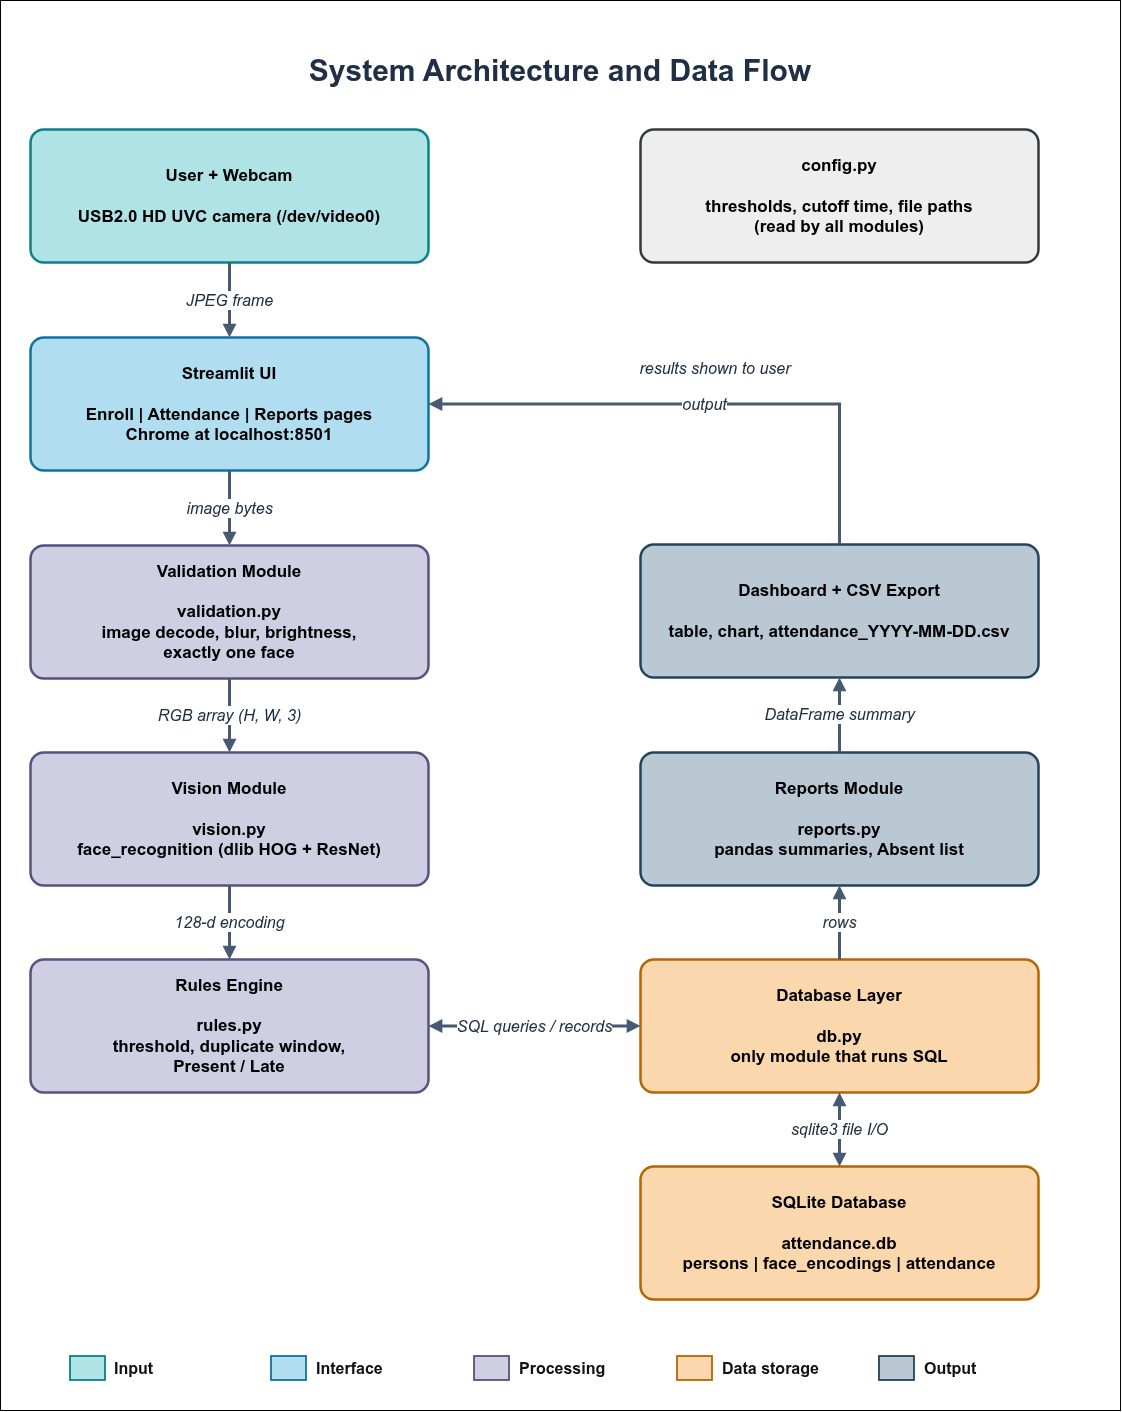

The diagram above was exported from draw.io. Its source (the exported page's mxGraphModel, read from the mxfile embedded in the PNG):
<mxGraphModel dx="2454" dy="2686" grid="1" gridSize="10" guides="1" tooltips="1" connect="1" arrows="1" fold="1" page="1" pageScale="1" pageWidth="1120" pageHeight="1320" math="0" shadow="0">
  <root>
    <mxCell id="0" />
    <mxCell id="1" parent="0" />
    <mxCell id="JgOkls2y9iW3K7NoNmu8-3" parent="1" style="rounded=0;whiteSpace=wrap;html=1;" value="" vertex="1">
      <mxGeometry height="1410" width="1120" y="-34" as="geometry" />
    </mxCell>
    <mxCell id="title" parent="1" style="text;html=1;align=center;verticalAlign=middle;whiteSpace=wrap;rounded=0;strokeColor=none;fillColor=none;fontFamily=Arial;fontSize=30;fontStyle=1;fontColor=#203044;" value="System Architecture and Data Flow" vertex="1">
      <mxGeometry height="48" width="920" x="100" y="12" as="geometry" />
    </mxCell>
    <mxCell id="user" parent="1" style="rounded=1;arcSize=10;whiteSpace=wrap;html=1;strokeColor=#0e8088;strokeWidth=2.5;fillColor=#b0e3e6;align=center;verticalAlign=middle;fontFamily=Helvetica;fontSize=17;fontStyle=1" value="&lt;span&gt;User + Webcam&lt;/span&gt;&lt;br&gt;&lt;br&gt;USB2.0 HD UVC camera (/dev/video0)" vertex="1">
      <mxGeometry height="133" width="398" x="30" y="95" as="geometry" />
    </mxCell>
    <mxCell id="config" parent="1" style="rounded=1;arcSize=10;whiteSpace=wrap;html=1;strokeColor=#36393d;strokeWidth=2.5;fillColor=#eeeeee;align=center;verticalAlign=middle;fontFamily=Helvetica;fontSize=17;fontStyle=1" value="&lt;span&gt;config.py&lt;/span&gt;&lt;br&gt;&lt;br&gt;thresholds, cutoff time, file paths&lt;br&gt;(read by all modules)" vertex="1">
      <mxGeometry height="133" width="398" x="640" y="95" as="geometry" />
    </mxCell>
    <mxCell id="ui" parent="1" style="rounded=1;arcSize=10;whiteSpace=wrap;html=1;strokeColor=#10739e;strokeWidth=2.5;fillColor=#b1ddf0;align=center;verticalAlign=middle;fontFamily=Helvetica;fontSize=17;fontStyle=1" value="&lt;span&gt;Streamlit UI&lt;/span&gt;&lt;br&gt;&lt;br&gt;Enroll | Attendance | Reports pages&lt;br&gt;Chrome at localhost:8501" vertex="1">
      <mxGeometry height="133" width="398" x="30" y="303" as="geometry" />
    </mxCell>
    <mxCell id="validation" parent="1" style="rounded=1;arcSize=10;whiteSpace=wrap;html=1;strokeColor=#56517e;strokeWidth=2.5;fillColor=#d0cee2;align=center;verticalAlign=middle;fontFamily=Helvetica;fontSize=17;fontStyle=1" value="&lt;span&gt;Validation Module&lt;/span&gt;&lt;br&gt;&lt;br&gt;validation.py&lt;br&gt;image decode, blur, brightness,&lt;br&gt;exactly one face" vertex="1">
      <mxGeometry height="133" width="398" x="30" y="511" as="geometry" />
    </mxCell>
    <mxCell id="vision" parent="1" style="rounded=1;arcSize=10;whiteSpace=wrap;html=1;strokeColor=#56517e;strokeWidth=2.5;fillColor=#d0cee2;align=center;verticalAlign=middle;fontFamily=Helvetica;fontSize=17;fontStyle=1" value="&lt;span&gt;Vision Module&lt;/span&gt;&lt;br&gt;&lt;br&gt;vision.py&lt;br&gt;face_recognition (dlib HOG + ResNet)" vertex="1">
      <mxGeometry height="133" width="398" x="30" y="718" as="geometry" />
    </mxCell>
    <mxCell id="rules" parent="1" style="rounded=1;arcSize=10;whiteSpace=wrap;html=1;strokeColor=#56517e;strokeWidth=2.5;fillColor=#d0cee2;align=center;verticalAlign=middle;fontFamily=Helvetica;fontSize=17;fontStyle=1" value="&lt;span&gt;Rules Engine&lt;/span&gt;&lt;br&gt;&lt;br&gt;rules.py&lt;br&gt;threshold, duplicate window,&lt;br&gt;Present / Late" vertex="1">
      <mxGeometry height="133" width="398" x="30" y="925" as="geometry" />
    </mxCell>
    <mxCell id="dashboard" parent="1" style="rounded=1;arcSize=10;whiteSpace=wrap;html=1;strokeColor=#23445d;strokeWidth=2.5;fillColor=#bac8d3;align=center;verticalAlign=middle;fontFamily=Helvetica;fontSize=17;fontStyle=1" value="&lt;span&gt;Dashboard + CSV Export&lt;/span&gt;&lt;br&gt;&lt;br&gt;table, chart, attendance_YYYY-MM-DD.csv" vertex="1">
      <mxGeometry height="133" width="398" x="640" y="510" as="geometry" />
    </mxCell>
    <mxCell id="reports" parent="1" style="rounded=1;arcSize=10;whiteSpace=wrap;html=1;strokeColor=#23445d;strokeWidth=2.5;fillColor=#bac8d3;align=center;verticalAlign=middle;fontFamily=Helvetica;fontSize=17;fontStyle=1" value="&lt;span&gt;Reports Module&lt;/span&gt;&lt;br&gt;&lt;br&gt;reports.py&lt;br&gt;pandas summaries, Absent list" vertex="1">
      <mxGeometry height="133" width="398" x="640" y="718" as="geometry" />
    </mxCell>
    <mxCell id="db_layer" parent="1" style="rounded=1;arcSize=10;whiteSpace=wrap;html=1;strokeColor=#b46504;strokeWidth=2.5;fillColor=#fad7ac;align=center;verticalAlign=middle;fontFamily=Helvetica;fontSize=17;fontStyle=1" value="&lt;span&gt;Database Layer&lt;/span&gt;&lt;br&gt;&lt;br&gt;db.py&lt;br&gt;only module that runs SQL" vertex="1">
      <mxGeometry height="133" width="398" x="640" y="925" as="geometry" />
    </mxCell>
    <mxCell id="sqlite" parent="1" style="rounded=1;arcSize=10;whiteSpace=wrap;html=1;strokeColor=#b46504;strokeWidth=2.5;fillColor=#fad7ac;align=center;verticalAlign=middle;fontFamily=Helvetica;fontSize=17;fontStyle=1" value="&lt;span&gt;SQLite Database&lt;/span&gt;&lt;br&gt;&lt;br&gt;attendance.db&lt;br&gt;persons | face_encodings | attendance" vertex="1">
      <mxGeometry height="133" width="398" x="640" y="1132" as="geometry" />
    </mxCell>
    <mxCell id="e1" edge="1" parent="1" source="user" style="edgeStyle=orthogonalEdgeStyle;rounded=0;orthogonalLoop=1;jettySize=auto;html=1;strokeColor=#465A73;strokeWidth=3;endArrow=block;endFill=1;fontFamily=Helvetica;fontSize=16;fontStyle=2;fontColor=#203044;labelBackgroundColor=#FFFFFF;" target="ui" value="JPEG frame">
      <mxGeometry relative="1" as="geometry" />
    </mxCell>
    <mxCell id="e2" edge="1" parent="1" source="ui" style="edgeStyle=orthogonalEdgeStyle;rounded=0;orthogonalLoop=1;jettySize=auto;html=1;strokeColor=#465A73;strokeWidth=3;endArrow=block;endFill=1;fontFamily=Helvetica;fontSize=16;fontStyle=2;fontColor=#203044;labelBackgroundColor=#FFFFFF;" target="validation" value="image bytes">
      <mxGeometry relative="1" as="geometry" />
    </mxCell>
    <mxCell id="e3" edge="1" parent="1" source="validation" style="edgeStyle=orthogonalEdgeStyle;rounded=0;orthogonalLoop=1;jettySize=auto;html=1;strokeColor=#465A73;strokeWidth=3;endArrow=block;endFill=1;fontFamily=Helvetica;fontSize=16;fontStyle=2;fontColor=#203044;labelBackgroundColor=#FFFFFF;" target="vision" value="RGB array (H, W, 3)">
      <mxGeometry relative="1" as="geometry" />
    </mxCell>
    <mxCell id="e4" edge="1" parent="1" source="vision" style="edgeStyle=orthogonalEdgeStyle;rounded=0;orthogonalLoop=1;jettySize=auto;html=1;strokeColor=#465A73;strokeWidth=3;endArrow=block;endFill=1;fontFamily=Helvetica;fontSize=16;fontStyle=2;fontColor=#203044;labelBackgroundColor=#FFFFFF;" target="rules" value="128-d encoding">
      <mxGeometry relative="1" as="geometry" />
    </mxCell>
    <mxCell id="e5" edge="1" parent="1" source="rules" style="edgeStyle=orthogonalEdgeStyle;rounded=0;orthogonalLoop=1;jettySize=auto;html=1;strokeColor=#465A73;strokeWidth=3;startArrow=block;startFill=1;endArrow=block;endFill=1;fontFamily=Helvetica;fontSize=16;fontStyle=2;fontColor=#203044;labelBackgroundColor=#FFFFFF;" target="db_layer" value="SQL queries / records">
      <mxGeometry relative="1" as="geometry" />
    </mxCell>
    <mxCell id="e6" edge="1" parent="1" source="sqlite" style="edgeStyle=orthogonalEdgeStyle;rounded=0;orthogonalLoop=1;jettySize=auto;html=1;strokeColor=#465A73;strokeWidth=3;startArrow=block;startFill=1;endArrow=block;endFill=1;fontFamily=Helvetica;fontSize=16;fontStyle=2;fontColor=#203044;labelBackgroundColor=#FFFFFF;" target="db_layer" value="sqlite3 file I/O">
      <mxGeometry relative="1" as="geometry" />
    </mxCell>
    <mxCell id="e7" edge="1" parent="1" source="db_layer" style="edgeStyle=orthogonalEdgeStyle;rounded=0;orthogonalLoop=1;jettySize=auto;html=1;strokeColor=#465A73;strokeWidth=3;endArrow=block;endFill=1;fontFamily=Helvetica;fontSize=16;fontStyle=2;fontColor=#203044;labelBackgroundColor=#FFFFFF;" target="reports" value="rows">
      <mxGeometry relative="1" as="geometry" />
    </mxCell>
    <mxCell id="e8" edge="1" parent="1" source="reports" style="edgeStyle=orthogonalEdgeStyle;rounded=0;orthogonalLoop=1;jettySize=auto;html=1;strokeColor=#465A73;strokeWidth=3;endArrow=block;endFill=1;fontFamily=Helvetica;fontSize=16;fontStyle=2;fontColor=#203044;labelBackgroundColor=#FFFFFF;" target="dashboard" value="DataFrame summary">
      <mxGeometry relative="1" as="geometry" />
    </mxCell>
    <mxCell id="e9" edge="1" parent="1" source="dashboard" style="edgeStyle=orthogonalEdgeStyle;rounded=0;orthogonalLoop=1;jettySize=auto;html=1;strokeColor=#465A73;strokeWidth=3;endArrow=block;endFill=1;fontFamily=Arial;fontSize=16;fontStyle=2;fontColor=#203044;labelBackgroundColor=#FFFFFF;exitX=0.5;exitY=0;exitDx=0;exitDy=0;entryX=1;entryY=0.5;entryDx=0;entryDy=0;" target="ui" value="output">
      <mxGeometry relative="1" as="geometry">
        <Array as="points">
          <mxPoint x="839" y="450" />
          <mxPoint x="839" y="370" />
        </Array>
      </mxGeometry>
    </mxCell>
    <mxCell id="return_label" parent="1" style="text;html=1;align=center;verticalAlign=middle;whiteSpace=wrap;strokeColor=none;fillColor=#FFFFFF;fontFamily=Helvetica;fontSize=16;fontStyle=2;fontColor=#203044;" value="results shown to user" vertex="1">
      <mxGeometry height="30" width="250" x="590" y="319" as="geometry" />
    </mxCell>
    <mxCell id="legend_box_0" parent="1" style="rounded=0;whiteSpace=wrap;html=1;strokeColor=#0e8088;strokeWidth=1.8;fillColor=#b0e3e6;" value="" vertex="1">
      <mxGeometry height="24" width="35" x="70" y="1322" as="geometry" />
    </mxCell>
    <mxCell id="legend_text_0" parent="1" style="text;html=1;align=left;verticalAlign=middle;whiteSpace=wrap;strokeColor=none;fillColor=none;fontFamily=Helvetica;fontSize=16;fontColor=#111111;fontStyle=1" value="Input" vertex="1">
      <mxGeometry height="28" width="130" x="112" y="1320" as="geometry" />
    </mxCell>
    <mxCell id="legend_box_1" parent="1" style="rounded=0;whiteSpace=wrap;html=1;strokeColor=#10739e;strokeWidth=1.8;fillColor=#b1ddf0;" value="" vertex="1">
      <mxGeometry height="24" width="35" x="271" y="1322" as="geometry" />
    </mxCell>
    <mxCell id="legend_text_1" parent="1" style="text;html=1;align=left;verticalAlign=middle;whiteSpace=wrap;strokeColor=none;fillColor=none;fontFamily=Helvetica;fontSize=16;fontColor=#111111;fontStyle=1" value="Interface" vertex="1">
      <mxGeometry height="28" width="130" x="314" y="1320" as="geometry" />
    </mxCell>
    <mxCell id="legend_box_2" parent="1" style="rounded=0;whiteSpace=wrap;html=1;strokeColor=#56517e;strokeWidth=1.8;fillColor=#d0cee2;" value="" vertex="1">
      <mxGeometry height="24" width="35" x="474" y="1322" as="geometry" />
    </mxCell>
    <mxCell id="legend_text_2" parent="1" style="text;html=1;align=left;verticalAlign=middle;whiteSpace=wrap;strokeColor=none;fillColor=none;fontFamily=Helvetica;fontSize=16;fontColor=#111111;fontStyle=1" value="Processing" vertex="1">
      <mxGeometry height="28" width="130" x="517" y="1320" as="geometry" />
    </mxCell>
    <mxCell id="legend_box_3" parent="1" style="rounded=0;whiteSpace=wrap;html=1;strokeColor=#b46504;strokeWidth=1.8;fillColor=#fad7ac;" value="" vertex="1">
      <mxGeometry height="24" width="35" x="677" y="1322" as="geometry" />
    </mxCell>
    <mxCell id="legend_text_3" parent="1" style="text;html=1;align=left;verticalAlign=middle;whiteSpace=wrap;strokeColor=none;fillColor=none;fontFamily=Helvetica;fontSize=16;fontColor=#111111;fontStyle=1" value="Data storage" vertex="1">
      <mxGeometry height="28" width="130" x="720" y="1320" as="geometry" />
    </mxCell>
    <mxCell id="legend_box_4" parent="1" style="rounded=0;whiteSpace=wrap;html=1;strokeColor=#23445d;strokeWidth=1.8;fillColor=#bac8d3;" value="" vertex="1">
      <mxGeometry height="24" width="35" x="879" y="1322" as="geometry" />
    </mxCell>
    <mxCell id="legend_text_4" parent="1" style="text;html=1;align=left;verticalAlign=middle;whiteSpace=wrap;strokeColor=none;fillColor=none;fontFamily=Helvetica;fontSize=16;fontColor=#111111;fontStyle=1" value="Output" vertex="1">
      <mxGeometry height="28" width="130" x="922" y="1320" as="geometry" />
    </mxCell>
  </root>
</mxGraphModel>